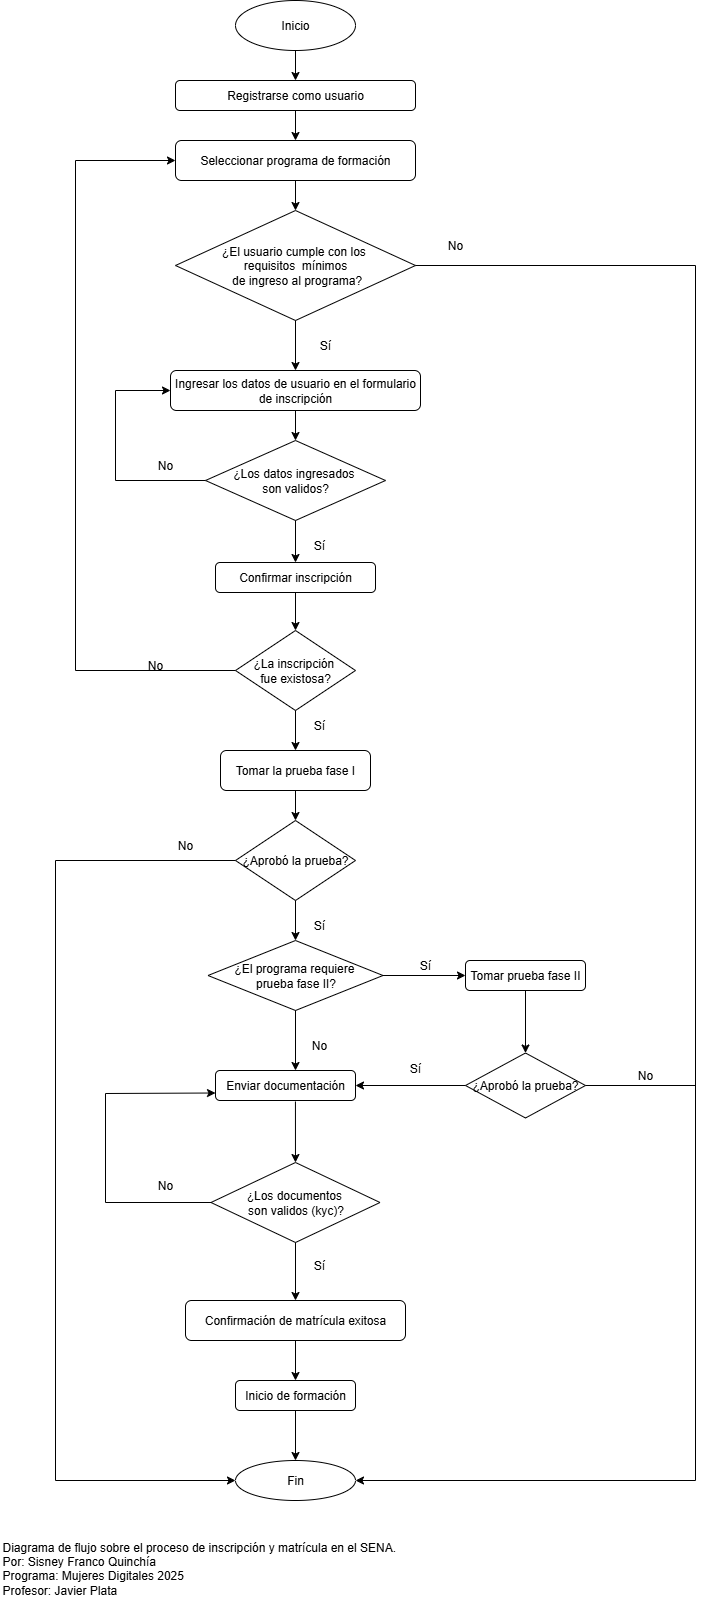

The diagram above was exported from draw.io. Its source (the exported page's mxGraphModel, read from the mxfile embedded in the PNG):
<mxGraphModel dx="872" dy="2801" grid="1" gridSize="10" guides="1" tooltips="1" connect="1" arrows="1" fold="1" page="1" pageScale="1" pageWidth="1654" pageHeight="2336" math="0" shadow="0">
  <root>
    <mxCell id="0" />
    <mxCell id="1" parent="0" />
    <mxCell id="JgIeDxlF16X8JuOl0lJ1-1" value="Inicio" style="ellipse;whiteSpace=wrap;html=1;" parent="1" vertex="1">
      <mxGeometry x="360" y="-2330" width="120" height="50" as="geometry" />
    </mxCell>
    <mxCell id="fRPHeu47yV8gPNBSS7Qf-1" value="Registrarse como usuario" style="rounded=1;whiteSpace=wrap;html=1;" vertex="1" parent="1">
      <mxGeometry x="300" y="-2250" width="240" height="30" as="geometry" />
    </mxCell>
    <mxCell id="fRPHeu47yV8gPNBSS7Qf-2" value="" style="endArrow=classic;html=1;rounded=0;exitX=0.5;exitY=1;exitDx=0;exitDy=0;" edge="1" parent="1" source="JgIeDxlF16X8JuOl0lJ1-1" target="fRPHeu47yV8gPNBSS7Qf-1">
      <mxGeometry width="50" height="50" relative="1" as="geometry">
        <mxPoint x="390" y="-2270" as="sourcePoint" />
        <mxPoint x="440" y="-2320" as="targetPoint" />
      </mxGeometry>
    </mxCell>
    <mxCell id="fRPHeu47yV8gPNBSS7Qf-3" value="Seleccionar programa de formación" style="rounded=1;whiteSpace=wrap;html=1;" vertex="1" parent="1">
      <mxGeometry x="300" y="-2190" width="240" height="40" as="geometry" />
    </mxCell>
    <mxCell id="fRPHeu47yV8gPNBSS7Qf-4" value="" style="endArrow=classic;html=1;rounded=0;" edge="1" parent="1" source="fRPHeu47yV8gPNBSS7Qf-1" target="fRPHeu47yV8gPNBSS7Qf-3">
      <mxGeometry width="50" height="50" relative="1" as="geometry">
        <mxPoint x="390" y="-2070" as="sourcePoint" />
        <mxPoint x="440" y="-2120" as="targetPoint" />
      </mxGeometry>
    </mxCell>
    <mxCell id="fRPHeu47yV8gPNBSS7Qf-5" value="¿El usuario cumple con los&amp;nbsp;&lt;div&gt;requisitos&amp;nbsp;&amp;nbsp;&lt;span style=&quot;background-color: transparent; color: light-dark(rgb(0, 0, 0), rgb(255, 255, 255));&quot;&gt;mínimos&lt;/span&gt;&lt;div&gt;&lt;div&gt;&amp;nbsp;de ingreso al programa?&lt;/div&gt;&lt;/div&gt;&lt;/div&gt;" style="rhombus;whiteSpace=wrap;html=1;" vertex="1" parent="1">
      <mxGeometry x="300" y="-2120" width="240" height="110" as="geometry" />
    </mxCell>
    <mxCell id="fRPHeu47yV8gPNBSS7Qf-6" value="" style="endArrow=classic;html=1;rounded=0;entryX=0.5;entryY=0;entryDx=0;entryDy=0;" edge="1" parent="1" source="fRPHeu47yV8gPNBSS7Qf-3" target="fRPHeu47yV8gPNBSS7Qf-5">
      <mxGeometry width="50" height="50" relative="1" as="geometry">
        <mxPoint x="390" y="-2070" as="sourcePoint" />
        <mxPoint x="410" y="-2050" as="targetPoint" />
      </mxGeometry>
    </mxCell>
    <mxCell id="fRPHeu47yV8gPNBSS7Qf-7" value="Fin" style="ellipse;whiteSpace=wrap;html=1;" vertex="1" parent="1">
      <mxGeometry x="360" y="-870" width="120" height="40" as="geometry" />
    </mxCell>
    <mxCell id="fRPHeu47yV8gPNBSS7Qf-8" value="" style="endArrow=classic;html=1;rounded=0;exitX=1;exitY=0.5;exitDx=0;exitDy=0;edgeStyle=orthogonalEdgeStyle;entryX=1;entryY=0.5;entryDx=0;entryDy=0;" edge="1" parent="1" source="fRPHeu47yV8gPNBSS7Qf-5" target="fRPHeu47yV8gPNBSS7Qf-7">
      <mxGeometry width="50" height="50" relative="1" as="geometry">
        <mxPoint x="390" y="-1970" as="sourcePoint" />
        <mxPoint x="650" y="-1200" as="targetPoint" />
        <Array as="points">
          <mxPoint x="820" y="-2065" />
          <mxPoint x="820" y="-850" />
        </Array>
      </mxGeometry>
    </mxCell>
    <mxCell id="fRPHeu47yV8gPNBSS7Qf-10" value="No" style="text;html=1;align=center;verticalAlign=middle;whiteSpace=wrap;rounded=0;" vertex="1" parent="1">
      <mxGeometry x="550" y="-2100" width="60" height="30" as="geometry" />
    </mxCell>
    <mxCell id="fRPHeu47yV8gPNBSS7Qf-11" value="Ingresar los datos de usuario en el formulario de inscripción" style="rounded=1;whiteSpace=wrap;html=1;" vertex="1" parent="1">
      <mxGeometry x="295" y="-1960" width="250" height="40" as="geometry" />
    </mxCell>
    <mxCell id="fRPHeu47yV8gPNBSS7Qf-12" value="" style="endArrow=classic;html=1;rounded=0;exitX=0.5;exitY=1;exitDx=0;exitDy=0;" edge="1" parent="1" source="fRPHeu47yV8gPNBSS7Qf-5" target="fRPHeu47yV8gPNBSS7Qf-11">
      <mxGeometry width="50" height="50" relative="1" as="geometry">
        <mxPoint x="390" y="-1820" as="sourcePoint" />
        <mxPoint x="440" y="-1870" as="targetPoint" />
      </mxGeometry>
    </mxCell>
    <mxCell id="fRPHeu47yV8gPNBSS7Qf-13" value="¿Los datos ingresados&amp;nbsp;&lt;div&gt;son validos?&lt;/div&gt;" style="rhombus;whiteSpace=wrap;html=1;" vertex="1" parent="1">
      <mxGeometry x="330" y="-1890" width="180" height="80" as="geometry" />
    </mxCell>
    <mxCell id="fRPHeu47yV8gPNBSS7Qf-14" value="" style="endArrow=classic;html=1;rounded=0;exitX=0.5;exitY=1;exitDx=0;exitDy=0;" edge="1" parent="1" source="fRPHeu47yV8gPNBSS7Qf-11" target="fRPHeu47yV8gPNBSS7Qf-13">
      <mxGeometry width="50" height="50" relative="1" as="geometry">
        <mxPoint x="390" y="-1820" as="sourcePoint" />
        <mxPoint x="440" y="-1870" as="targetPoint" />
      </mxGeometry>
    </mxCell>
    <mxCell id="fRPHeu47yV8gPNBSS7Qf-15" value="" style="endArrow=classic;html=1;rounded=0;exitX=0;exitY=0.5;exitDx=0;exitDy=0;entryX=0;entryY=0.5;entryDx=0;entryDy=0;" edge="1" parent="1" source="fRPHeu47yV8gPNBSS7Qf-13" target="fRPHeu47yV8gPNBSS7Qf-11">
      <mxGeometry width="50" height="50" relative="1" as="geometry">
        <mxPoint x="390" y="-1820" as="sourcePoint" />
        <mxPoint x="280" y="-1740" as="targetPoint" />
        <Array as="points">
          <mxPoint x="240" y="-1850" />
          <mxPoint x="240" y="-1940" />
        </Array>
      </mxGeometry>
    </mxCell>
    <mxCell id="fRPHeu47yV8gPNBSS7Qf-17" value="No" style="text;html=1;align=center;verticalAlign=middle;whiteSpace=wrap;rounded=0;" vertex="1" parent="1">
      <mxGeometry x="260" y="-1880" width="60" height="30" as="geometry" />
    </mxCell>
    <mxCell id="fRPHeu47yV8gPNBSS7Qf-18" value="Sí" style="text;html=1;align=center;verticalAlign=middle;whiteSpace=wrap;rounded=0;" vertex="1" parent="1">
      <mxGeometry x="420" y="-2000" width="60" height="30" as="geometry" />
    </mxCell>
    <mxCell id="fRPHeu47yV8gPNBSS7Qf-20" value="" style="endArrow=classic;html=1;rounded=0;exitX=0.5;exitY=1;exitDx=0;exitDy=0;entryX=0.5;entryY=0;entryDx=0;entryDy=0;" edge="1" parent="1" source="fRPHeu47yV8gPNBSS7Qf-13" target="fRPHeu47yV8gPNBSS7Qf-21">
      <mxGeometry width="50" height="50" relative="1" as="geometry">
        <mxPoint x="390" y="-1620" as="sourcePoint" />
        <mxPoint x="420" y="-1650" as="targetPoint" />
      </mxGeometry>
    </mxCell>
    <mxCell id="fRPHeu47yV8gPNBSS7Qf-21" value="Confirmar inscripción" style="rounded=1;whiteSpace=wrap;html=1;" vertex="1" parent="1">
      <mxGeometry x="340" y="-1768" width="160" height="30" as="geometry" />
    </mxCell>
    <mxCell id="fRPHeu47yV8gPNBSS7Qf-22" value="¿La inscripción&amp;nbsp;&lt;div&gt;fue existosa?&lt;/div&gt;" style="rhombus;whiteSpace=wrap;html=1;" vertex="1" parent="1">
      <mxGeometry x="360" y="-1700" width="120" height="80" as="geometry" />
    </mxCell>
    <mxCell id="fRPHeu47yV8gPNBSS7Qf-24" value="" style="endArrow=classic;html=1;rounded=0;exitX=0;exitY=0.5;exitDx=0;exitDy=0;entryX=0;entryY=0.5;entryDx=0;entryDy=0;" edge="1" parent="1" source="fRPHeu47yV8gPNBSS7Qf-22" target="fRPHeu47yV8gPNBSS7Qf-3">
      <mxGeometry width="50" height="50" relative="1" as="geometry">
        <mxPoint x="390" y="-1620" as="sourcePoint" />
        <mxPoint x="180" y="-1540" as="targetPoint" />
        <Array as="points">
          <mxPoint x="200" y="-1660" />
          <mxPoint x="200" y="-2170" />
        </Array>
      </mxGeometry>
    </mxCell>
    <mxCell id="fRPHeu47yV8gPNBSS7Qf-26" value="No" style="text;html=1;align=center;verticalAlign=middle;whiteSpace=wrap;rounded=0;" vertex="1" parent="1">
      <mxGeometry x="250" y="-1680" width="60" height="30" as="geometry" />
    </mxCell>
    <mxCell id="fRPHeu47yV8gPNBSS7Qf-27" value="Tomar la prueba fase I" style="rounded=1;whiteSpace=wrap;html=1;" vertex="1" parent="1">
      <mxGeometry x="345" y="-1580" width="150" height="40" as="geometry" />
    </mxCell>
    <mxCell id="fRPHeu47yV8gPNBSS7Qf-28" value="" style="endArrow=classic;html=1;rounded=0;exitX=0.5;exitY=1;exitDx=0;exitDy=0;" edge="1" parent="1" source="fRPHeu47yV8gPNBSS7Qf-22" target="fRPHeu47yV8gPNBSS7Qf-27">
      <mxGeometry width="50" height="50" relative="1" as="geometry">
        <mxPoint x="390" y="-1500" as="sourcePoint" />
        <mxPoint x="440" y="-1550" as="targetPoint" />
      </mxGeometry>
    </mxCell>
    <mxCell id="fRPHeu47yV8gPNBSS7Qf-29" value="Sí" style="text;html=1;align=center;verticalAlign=middle;whiteSpace=wrap;rounded=0;" vertex="1" parent="1">
      <mxGeometry x="414" y="-1800" width="60" height="30" as="geometry" />
    </mxCell>
    <mxCell id="fRPHeu47yV8gPNBSS7Qf-30" value="" style="endArrow=classic;html=1;rounded=0;exitX=0.5;exitY=1;exitDx=0;exitDy=0;" edge="1" parent="1" source="fRPHeu47yV8gPNBSS7Qf-21" target="fRPHeu47yV8gPNBSS7Qf-22">
      <mxGeometry width="50" height="50" relative="1" as="geometry">
        <mxPoint x="390" y="-1600" as="sourcePoint" />
        <mxPoint x="440" y="-1650" as="targetPoint" />
      </mxGeometry>
    </mxCell>
    <mxCell id="fRPHeu47yV8gPNBSS7Qf-31" value="Sí" style="text;html=1;align=center;verticalAlign=middle;whiteSpace=wrap;rounded=0;" vertex="1" parent="1">
      <mxGeometry x="414" y="-1620" width="60" height="30" as="geometry" />
    </mxCell>
    <mxCell id="fRPHeu47yV8gPNBSS7Qf-33" value="¿Aprobó la prueba?" style="rhombus;whiteSpace=wrap;html=1;" vertex="1" parent="1">
      <mxGeometry x="360" y="-1510" width="120" height="80" as="geometry" />
    </mxCell>
    <mxCell id="fRPHeu47yV8gPNBSS7Qf-34" value="" style="endArrow=classic;html=1;rounded=0;exitX=0.5;exitY=1;exitDx=0;exitDy=0;" edge="1" parent="1" source="fRPHeu47yV8gPNBSS7Qf-27" target="fRPHeu47yV8gPNBSS7Qf-33">
      <mxGeometry width="50" height="50" relative="1" as="geometry">
        <mxPoint x="430" y="-1540" as="sourcePoint" />
        <mxPoint x="440" y="-1550" as="targetPoint" />
      </mxGeometry>
    </mxCell>
    <mxCell id="fRPHeu47yV8gPNBSS7Qf-35" value="" style="endArrow=classic;html=1;rounded=0;exitX=0;exitY=0.5;exitDx=0;exitDy=0;entryX=0;entryY=0.5;entryDx=0;entryDy=0;entryPerimeter=0;" edge="1" parent="1" source="fRPHeu47yV8gPNBSS7Qf-33" target="fRPHeu47yV8gPNBSS7Qf-7">
      <mxGeometry width="50" height="50" relative="1" as="geometry">
        <mxPoint x="390" y="-1320" as="sourcePoint" />
        <mxPoint x="440" y="-1370" as="targetPoint" />
        <Array as="points">
          <mxPoint x="180" y="-1470" />
          <mxPoint x="180" y="-850" />
        </Array>
      </mxGeometry>
    </mxCell>
    <mxCell id="fRPHeu47yV8gPNBSS7Qf-36" value="No" style="text;html=1;align=center;verticalAlign=middle;whiteSpace=wrap;rounded=0;" vertex="1" parent="1">
      <mxGeometry x="280" y="-1500" width="60" height="30" as="geometry" />
    </mxCell>
    <mxCell id="fRPHeu47yV8gPNBSS7Qf-37" value="" style="endArrow=classic;html=1;rounded=0;exitX=0.5;exitY=1;exitDx=0;exitDy=0;" edge="1" parent="1" source="fRPHeu47yV8gPNBSS7Qf-38">
      <mxGeometry width="50" height="50" relative="1" as="geometry">
        <mxPoint x="390" y="-1300" as="sourcePoint" />
        <mxPoint x="420" y="-1380" as="targetPoint" />
      </mxGeometry>
    </mxCell>
    <mxCell id="fRPHeu47yV8gPNBSS7Qf-41" value="Sí" style="text;html=1;align=center;verticalAlign=middle;whiteSpace=wrap;rounded=0;" vertex="1" parent="1">
      <mxGeometry x="414" y="-1420" width="60" height="30" as="geometry" />
    </mxCell>
    <mxCell id="fRPHeu47yV8gPNBSS7Qf-42" value="" style="endArrow=classic;html=1;rounded=0;exitX=0.5;exitY=1;exitDx=0;exitDy=0;" edge="1" parent="1" source="fRPHeu47yV8gPNBSS7Qf-33" target="fRPHeu47yV8gPNBSS7Qf-38">
      <mxGeometry width="50" height="50" relative="1" as="geometry">
        <mxPoint x="420" y="-1430" as="sourcePoint" />
        <mxPoint x="420" y="-1380" as="targetPoint" />
      </mxGeometry>
    </mxCell>
    <mxCell id="fRPHeu47yV8gPNBSS7Qf-38" value="¿El programa requiere&amp;nbsp;&lt;div&gt;prueba fase II?&lt;/div&gt;" style="rhombus;whiteSpace=wrap;html=1;" vertex="1" parent="1">
      <mxGeometry x="332.5" y="-1390" width="175" height="70" as="geometry" />
    </mxCell>
    <mxCell id="fRPHeu47yV8gPNBSS7Qf-43" value="" style="endArrow=classic;html=1;rounded=0;exitX=0.5;exitY=1;exitDx=0;exitDy=0;" edge="1" parent="1" source="fRPHeu47yV8gPNBSS7Qf-38">
      <mxGeometry width="50" height="50" relative="1" as="geometry">
        <mxPoint x="390" y="-1300" as="sourcePoint" />
        <mxPoint x="420" y="-1260" as="targetPoint" />
      </mxGeometry>
    </mxCell>
    <mxCell id="fRPHeu47yV8gPNBSS7Qf-45" value="Enviar documentación" style="rounded=1;whiteSpace=wrap;html=1;" vertex="1" parent="1">
      <mxGeometry x="340" y="-1260" width="140" height="30" as="geometry" />
    </mxCell>
    <mxCell id="fRPHeu47yV8gPNBSS7Qf-46" value="No" style="text;html=1;align=center;verticalAlign=middle;whiteSpace=wrap;rounded=0;" vertex="1" parent="1">
      <mxGeometry x="414" y="-1300" width="60" height="30" as="geometry" />
    </mxCell>
    <mxCell id="fRPHeu47yV8gPNBSS7Qf-47" value="Tomar prueba fase II" style="rounded=1;whiteSpace=wrap;html=1;" vertex="1" parent="1">
      <mxGeometry x="590" y="-1370" width="120" height="30" as="geometry" />
    </mxCell>
    <mxCell id="fRPHeu47yV8gPNBSS7Qf-49" value="" style="endArrow=classic;html=1;rounded=0;exitX=1;exitY=0.5;exitDx=0;exitDy=0;" edge="1" parent="1" source="fRPHeu47yV8gPNBSS7Qf-38" target="fRPHeu47yV8gPNBSS7Qf-47">
      <mxGeometry width="50" height="50" relative="1" as="geometry">
        <mxPoint x="390" y="-1300" as="sourcePoint" />
        <mxPoint x="440" y="-1350" as="targetPoint" />
      </mxGeometry>
    </mxCell>
    <mxCell id="fRPHeu47yV8gPNBSS7Qf-50" value="¿Aprobó la prueba?" style="rhombus;whiteSpace=wrap;html=1;" vertex="1" parent="1">
      <mxGeometry x="590" y="-1277.5" width="120" height="65" as="geometry" />
    </mxCell>
    <mxCell id="fRPHeu47yV8gPNBSS7Qf-51" value="" style="endArrow=classic;html=1;rounded=0;exitX=0;exitY=0.5;exitDx=0;exitDy=0;entryX=1;entryY=0.5;entryDx=0;entryDy=0;" edge="1" parent="1" source="fRPHeu47yV8gPNBSS7Qf-50" target="fRPHeu47yV8gPNBSS7Qf-45">
      <mxGeometry width="50" height="50" relative="1" as="geometry">
        <mxPoint x="390" y="-1300" as="sourcePoint" />
        <mxPoint x="440" y="-1350" as="targetPoint" />
      </mxGeometry>
    </mxCell>
    <mxCell id="fRPHeu47yV8gPNBSS7Qf-52" value="" style="endArrow=classic;html=1;rounded=0;exitX=0.5;exitY=1;exitDx=0;exitDy=0;" edge="1" parent="1" source="fRPHeu47yV8gPNBSS7Qf-47" target="fRPHeu47yV8gPNBSS7Qf-50">
      <mxGeometry width="50" height="50" relative="1" as="geometry">
        <mxPoint x="390" y="-1300" as="sourcePoint" />
        <mxPoint x="440" y="-1350" as="targetPoint" />
      </mxGeometry>
    </mxCell>
    <mxCell id="fRPHeu47yV8gPNBSS7Qf-53" value="Sí" style="text;html=1;align=center;verticalAlign=middle;whiteSpace=wrap;rounded=0;" vertex="1" parent="1">
      <mxGeometry x="510" y="-1277.5" width="60" height="30" as="geometry" />
    </mxCell>
    <mxCell id="fRPHeu47yV8gPNBSS7Qf-57" value="" style="endArrow=none;html=1;rounded=0;" edge="1" parent="1" source="fRPHeu47yV8gPNBSS7Qf-50">
      <mxGeometry width="50" height="50" relative="1" as="geometry">
        <mxPoint x="390" y="-1200" as="sourcePoint" />
        <mxPoint x="820" y="-1245" as="targetPoint" />
      </mxGeometry>
    </mxCell>
    <mxCell id="fRPHeu47yV8gPNBSS7Qf-58" value="No" style="text;html=1;align=center;verticalAlign=middle;whiteSpace=wrap;rounded=0;" vertex="1" parent="1">
      <mxGeometry x="740" y="-1270" width="60" height="30" as="geometry" />
    </mxCell>
    <mxCell id="fRPHeu47yV8gPNBSS7Qf-59" value="¿Los documentos&amp;nbsp;&lt;div&gt;son validos (kyc)?&lt;/div&gt;" style="rhombus;whiteSpace=wrap;html=1;" vertex="1" parent="1">
      <mxGeometry x="335.5" y="-1168" width="169" height="80" as="geometry" />
    </mxCell>
    <mxCell id="fRPHeu47yV8gPNBSS7Qf-62" value="" style="endArrow=classic;html=1;rounded=0;exitX=0.571;exitY=1.033;exitDx=0;exitDy=0;exitPerimeter=0;" edge="1" parent="1" source="fRPHeu47yV8gPNBSS7Qf-45" target="fRPHeu47yV8gPNBSS7Qf-59">
      <mxGeometry width="50" height="50" relative="1" as="geometry">
        <mxPoint x="390" y="-1100" as="sourcePoint" />
        <mxPoint x="440" y="-1150" as="targetPoint" />
      </mxGeometry>
    </mxCell>
    <mxCell id="fRPHeu47yV8gPNBSS7Qf-63" value="" style="endArrow=classic;html=1;rounded=0;exitX=0;exitY=0.5;exitDx=0;exitDy=0;entryX=0;entryY=0.75;entryDx=0;entryDy=0;" edge="1" parent="1" source="fRPHeu47yV8gPNBSS7Qf-59" target="fRPHeu47yV8gPNBSS7Qf-45">
      <mxGeometry width="50" height="50" relative="1" as="geometry">
        <mxPoint x="390" y="-1100" as="sourcePoint" />
        <mxPoint x="440" y="-1150" as="targetPoint" />
        <Array as="points">
          <mxPoint x="230" y="-1128" />
          <mxPoint x="230" y="-1237" />
        </Array>
      </mxGeometry>
    </mxCell>
    <mxCell id="fRPHeu47yV8gPNBSS7Qf-64" value="No" style="text;html=1;align=center;verticalAlign=middle;whiteSpace=wrap;rounded=0;" vertex="1" parent="1">
      <mxGeometry x="260" y="-1160" width="60" height="30" as="geometry" />
    </mxCell>
    <mxCell id="fRPHeu47yV8gPNBSS7Qf-65" value="Confirmación de matrícula exitosa" style="rounded=1;whiteSpace=wrap;html=1;" vertex="1" parent="1">
      <mxGeometry x="310" y="-1030" width="220" height="40" as="geometry" />
    </mxCell>
    <mxCell id="fRPHeu47yV8gPNBSS7Qf-66" value="" style="endArrow=classic;html=1;rounded=0;exitX=0.5;exitY=1;exitDx=0;exitDy=0;" edge="1" parent="1" source="fRPHeu47yV8gPNBSS7Qf-59" target="fRPHeu47yV8gPNBSS7Qf-65">
      <mxGeometry width="50" height="50" relative="1" as="geometry">
        <mxPoint x="390" y="-1100" as="sourcePoint" />
        <mxPoint x="440" y="-1150" as="targetPoint" />
      </mxGeometry>
    </mxCell>
    <mxCell id="fRPHeu47yV8gPNBSS7Qf-67" value="Inicio de formación" style="rounded=1;whiteSpace=wrap;html=1;" vertex="1" parent="1">
      <mxGeometry x="360" y="-950" width="120" height="30" as="geometry" />
    </mxCell>
    <mxCell id="fRPHeu47yV8gPNBSS7Qf-68" value="" style="endArrow=classic;html=1;rounded=0;exitX=0.5;exitY=1;exitDx=0;exitDy=0;" edge="1" parent="1" source="fRPHeu47yV8gPNBSS7Qf-65" target="fRPHeu47yV8gPNBSS7Qf-67">
      <mxGeometry width="50" height="50" relative="1" as="geometry">
        <mxPoint x="390" y="-900" as="sourcePoint" />
        <mxPoint x="440" y="-950" as="targetPoint" />
      </mxGeometry>
    </mxCell>
    <mxCell id="fRPHeu47yV8gPNBSS7Qf-69" value="" style="endArrow=classic;html=1;rounded=0;exitX=0.5;exitY=1;exitDx=0;exitDy=0;entryX=0.5;entryY=0;entryDx=0;entryDy=0;" edge="1" parent="1" source="fRPHeu47yV8gPNBSS7Qf-67" target="fRPHeu47yV8gPNBSS7Qf-7">
      <mxGeometry width="50" height="50" relative="1" as="geometry">
        <mxPoint x="410" y="-910" as="sourcePoint" />
        <mxPoint x="450" y="-880" as="targetPoint" />
      </mxGeometry>
    </mxCell>
    <mxCell id="fRPHeu47yV8gPNBSS7Qf-70" value="Sí" style="text;html=1;align=center;verticalAlign=middle;whiteSpace=wrap;rounded=0;" vertex="1" parent="1">
      <mxGeometry x="520" y="-1380" width="60" height="30" as="geometry" />
    </mxCell>
    <mxCell id="fRPHeu47yV8gPNBSS7Qf-71" value="Sí" style="text;html=1;align=center;verticalAlign=middle;whiteSpace=wrap;rounded=0;" vertex="1" parent="1">
      <mxGeometry x="414" y="-1080" width="60" height="30" as="geometry" />
    </mxCell>
    <mxCell id="fRPHeu47yV8gPNBSS7Qf-74" value="Diagrama de flujo sobre el proceso de inscripción y matrícula en el SENA.&lt;div&gt;Por: Sisney Franco Quinchía&lt;/div&gt;&lt;div&gt;Programa: Mujeres Digitales 2025&lt;/div&gt;&lt;div&gt;Profesor: Javier Plata&lt;/div&gt;&lt;div&gt;&lt;br&gt;&lt;/div&gt;" style="text;html=1;align=left;verticalAlign=middle;resizable=0;points=[];autosize=1;strokeColor=none;fillColor=none;" vertex="1" parent="1">
      <mxGeometry x="125" y="-800" width="420" height="90" as="geometry" />
    </mxCell>
  </root>
</mxGraphModel>